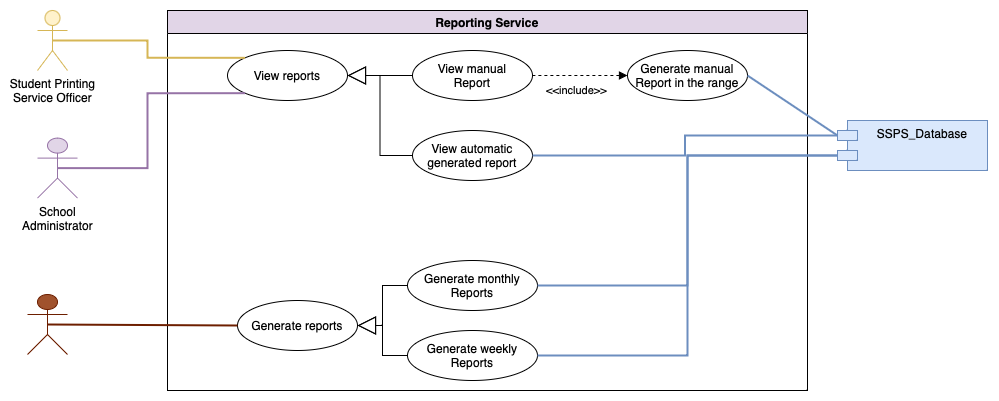

The diagram above was exported from draw.io. Its source (the exported page's mxGraphModel, read from the mxfile embedded in the PNG):
<mxGraphModel dx="2020" dy="1918" grid="1" gridSize="10" guides="1" tooltips="1" connect="1" arrows="1" fold="1" page="1" pageScale="1" pageWidth="827" pageHeight="1169" math="0" shadow="0">
  <root>
    <mxCell id="0" />
    <mxCell id="1" parent="0" />
    <mxCell id="2" value="Student Printing&lt;br&gt;Service Officer" style="shape=umlActor;verticalLabelPosition=bottom;verticalAlign=top;html=1;outlineConnect=0;fillColor=#fff2cc;strokeColor=#d6b656;" vertex="1" parent="1">
      <mxGeometry x="1540" y="-230" width="30" height="60" as="geometry" />
    </mxCell>
    <mxCell id="3" value="Reporting Service" style="swimlane;whiteSpace=wrap;html=1;fillColor=#e1d5e7;strokeColor=#000000;" vertex="1" parent="1">
      <mxGeometry x="1670" y="-230" width="640" height="380" as="geometry" />
    </mxCell>
    <mxCell id="4" value="Generate reports" style="ellipse;whiteSpace=wrap;html=1;" vertex="1" parent="3">
      <mxGeometry x="70" y="290" width="120" height="50" as="geometry" />
    </mxCell>
    <mxCell id="5" value="View reports" style="ellipse;whiteSpace=wrap;html=1;" vertex="1" parent="3">
      <mxGeometry x="60" y="40" width="120" height="50" as="geometry" />
    </mxCell>
    <mxCell id="6" value="Generate monthly Reports" style="ellipse;whiteSpace=wrap;html=1;" vertex="1" parent="3">
      <mxGeometry x="240" y="250" width="130" height="50" as="geometry" />
    </mxCell>
    <mxCell id="7" value="Generate weekly Reports" style="ellipse;whiteSpace=wrap;html=1;" vertex="1" parent="3">
      <mxGeometry x="240" y="320" width="130" height="50" as="geometry" />
    </mxCell>
    <mxCell id="8" value="" style="endArrow=block;endSize=16;endFill=0;html=1;rounded=0;exitX=0;exitY=0.5;exitDx=0;exitDy=0;edgeStyle=orthogonalEdgeStyle;entryX=1;entryY=0.5;entryDx=0;entryDy=0;" edge="1" parent="3" source="7" target="4">
      <mxGeometry width="160" relative="1" as="geometry">
        <mxPoint x="560" y="120" as="sourcePoint" />
        <mxPoint x="270" y="120" as="targetPoint" />
      </mxGeometry>
    </mxCell>
    <mxCell id="9" value="" style="endArrow=block;endSize=16;endFill=0;html=1;rounded=0;entryX=1;entryY=0.5;entryDx=0;entryDy=0;exitX=0;exitY=0.5;exitDx=0;exitDy=0;edgeStyle=orthogonalEdgeStyle;" edge="1" parent="3" source="6" target="4">
      <mxGeometry x="0.004" width="160" relative="1" as="geometry">
        <mxPoint x="160" y="150" as="sourcePoint" />
        <mxPoint x="320" y="150" as="targetPoint" />
        <mxPoint as="offset" />
      </mxGeometry>
    </mxCell>
    <mxCell id="10" value="View manual&lt;br&gt;Report" style="ellipse;whiteSpace=wrap;html=1;" vertex="1" parent="3">
      <mxGeometry x="245" y="40" width="120" height="50" as="geometry" />
    </mxCell>
    <mxCell id="11" value="View automatic&lt;br&gt;generated report" style="ellipse;whiteSpace=wrap;html=1;" vertex="1" parent="3">
      <mxGeometry x="245" y="120" width="120" height="50" as="geometry" />
    </mxCell>
    <mxCell id="12" value="Generate manual&lt;br&gt;Report in the range&lt;br&gt;" style="ellipse;whiteSpace=wrap;html=1;" vertex="1" parent="3">
      <mxGeometry x="460" y="40" width="120" height="50" as="geometry" />
    </mxCell>
    <mxCell id="13" value="&amp;lt;&amp;lt;include&amp;gt;&amp;gt;&lt;br&gt;" style="endArrow=none;html=1;rounded=0;entryX=1;entryY=0.5;entryDx=0;entryDy=0;exitX=0;exitY=0.5;exitDx=0;exitDy=0;dashed=1;strokeWidth=1;endFill=0;startArrow=block;startFill=1;" edge="1" parent="3" source="12" target="10">
      <mxGeometry x="0.0667" y="15" width="50" height="50" relative="1" as="geometry">
        <mxPoint x="255" y="75" as="sourcePoint" />
        <mxPoint x="190" y="75" as="targetPoint" />
        <mxPoint as="offset" />
      </mxGeometry>
    </mxCell>
    <mxCell id="14" value="" style="endArrow=none;html=1;rounded=0;exitX=1;exitY=0.5;exitDx=0;exitDy=0;entryX=0;entryY=0.5;entryDx=0;entryDy=0;strokeWidth=1;endFill=0;startArrow=block;startFill=0;startSize=16;" edge="1" parent="3" source="5" target="10">
      <mxGeometry width="50" height="50" relative="1" as="geometry">
        <mxPoint x="240" y="180" as="sourcePoint" />
        <mxPoint x="290" y="130" as="targetPoint" />
      </mxGeometry>
    </mxCell>
    <mxCell id="15" value="" style="endArrow=none;html=1;rounded=0;exitX=1;exitY=0.5;exitDx=0;exitDy=0;entryX=0;entryY=0.5;entryDx=0;entryDy=0;strokeWidth=1;endFill=0;startArrow=block;startFill=0;edgeStyle=orthogonalEdgeStyle;startSize=16;" edge="1" parent="3" source="5" target="11">
      <mxGeometry width="50" height="50" relative="1" as="geometry">
        <mxPoint x="190" y="75" as="sourcePoint" />
        <mxPoint x="255" y="75" as="targetPoint" />
      </mxGeometry>
    </mxCell>
    <mxCell id="16" value="" style="endArrow=none;html=1;rounded=0;exitX=0;exitY=0;exitDx=0;exitDy=0;entryX=0.5;entryY=0.5;entryDx=0;entryDy=0;entryPerimeter=0;strokeWidth=2;fillColor=#fff2cc;strokeColor=#d6b656;edgeStyle=orthogonalEdgeStyle;" edge="1" source="5" target="2" parent="1">
      <mxGeometry width="50" height="50" relative="1" as="geometry">
        <mxPoint x="1150" y="-310" as="sourcePoint" />
        <mxPoint x="1560" y="155" as="targetPoint" />
      </mxGeometry>
    </mxCell>
    <mxCell id="17" value="School&lt;br&gt;Administrator" style="shape=umlActor;verticalLabelPosition=bottom;verticalAlign=top;html=1;outlineConnect=0;fillColor=#e1d5e7;strokeColor=#9673a6;" vertex="1" parent="1">
      <mxGeometry x="1540" y="-102.39" width="40" height="60" as="geometry" />
    </mxCell>
    <mxCell id="18" style="rounded=0;orthogonalLoop=1;jettySize=auto;html=1;exitX=0;exitY=1;exitDx=0;exitDy=0;entryX=0.5;entryY=0.5;entryDx=0;entryDy=0;entryPerimeter=0;endArrow=none;endFill=0;strokeWidth=2;fillColor=#e1d5e7;strokeColor=#9673a6;edgeStyle=orthogonalEdgeStyle;" edge="1" source="5" target="17" parent="1">
      <mxGeometry relative="1" as="geometry">
        <Array as="points">
          <mxPoint x="1650" y="-148" />
          <mxPoint x="1650" y="-72" />
        </Array>
        <mxPoint x="1756.8985017624323" y="-129.99816737782305" as="sourcePoint" />
      </mxGeometry>
    </mxCell>
    <mxCell id="19" value="SSPS_Database" style="shape=module;align=left;spacingLeft=20;align=center;verticalAlign=top;whiteSpace=wrap;html=1;fillColor=#dae8fc;strokeColor=#6c8ebf;" vertex="1" parent="1">
      <mxGeometry x="2340" y="-120" width="150" height="50" as="geometry" />
    </mxCell>
    <mxCell id="20" value="" style="endArrow=none;html=1;rounded=0;exitX=1;exitY=0.5;exitDx=0;exitDy=0;entryX=0;entryY=0;entryDx=0;entryDy=35;entryPerimeter=0;edgeStyle=orthogonalEdgeStyle;strokeWidth=2;fillColor=#dae8fc;strokeColor=#6c8ebf;" edge="1" source="6" target="19" parent="1">
      <mxGeometry width="50" height="50" relative="1" as="geometry">
        <mxPoint x="2180" y="530" as="sourcePoint" />
        <mxPoint x="2670" y="110" as="targetPoint" />
      </mxGeometry>
    </mxCell>
    <mxCell id="21" value="" style="endArrow=none;html=1;rounded=0;exitX=1;exitY=0.5;exitDx=0;exitDy=0;entryX=0;entryY=0;entryDx=0;entryDy=35;entryPerimeter=0;edgeStyle=orthogonalEdgeStyle;strokeWidth=2;fillColor=#dae8fc;strokeColor=#6c8ebf;" edge="1" source="7" target="19" parent="1">
      <mxGeometry width="50" height="50" relative="1" as="geometry">
        <mxPoint x="2380" y="150" as="sourcePoint" />
        <mxPoint x="2430" y="100" as="targetPoint" />
      </mxGeometry>
    </mxCell>
    <mxCell id="22" value="Cronjob" style="shape=umlActor;verticalLabelPosition=bottom;verticalAlign=top;html=1;outlineConnect=0;fillColor=#a0522d;strokeColor=#6D1F00;fontColor=#ffffff;" vertex="1" parent="1">
      <mxGeometry x="1530" y="54" width="40" height="60" as="geometry" />
    </mxCell>
    <mxCell id="23" value="" style="endArrow=none;html=1;rounded=0;exitX=0.5;exitY=0.5;exitDx=0;exitDy=0;exitPerimeter=0;entryX=0;entryY=0.5;entryDx=0;entryDy=0;strokeWidth=2;fillColor=#a0522d;strokeColor=#6D1F00;" edge="1" source="22" target="4" parent="1">
      <mxGeometry width="50" height="50" relative="1" as="geometry">
        <mxPoint x="1650" y="70" as="sourcePoint" />
        <mxPoint x="1700" y="20" as="targetPoint" />
      </mxGeometry>
    </mxCell>
    <mxCell id="24" value="" style="endArrow=none;html=1;rounded=0;entryX=1;entryY=0.5;entryDx=0;entryDy=0;exitX=0;exitY=0;exitDx=0;exitDy=15;exitPerimeter=0;strokeWidth=2;fillColor=#dae8fc;strokeColor=#6c8ebf;" edge="1" source="19" target="12" parent="1">
      <mxGeometry width="50" height="50" relative="1" as="geometry">
        <mxPoint x="2190" y="-20" as="sourcePoint" />
        <mxPoint x="2240" y="-70" as="targetPoint" />
      </mxGeometry>
    </mxCell>
    <mxCell id="25" value="" style="endArrow=none;html=1;rounded=0;exitX=1;exitY=0.5;exitDx=0;exitDy=0;entryX=0;entryY=0;entryDx=0;entryDy=15;entryPerimeter=0;edgeStyle=orthogonalEdgeStyle;strokeWidth=2;fillColor=#dae8fc;strokeColor=#6c8ebf;" edge="1" source="11" target="19" parent="1">
      <mxGeometry width="50" height="50" relative="1" as="geometry">
        <mxPoint x="1990" as="sourcePoint" />
        <mxPoint x="2040" y="-50" as="targetPoint" />
      </mxGeometry>
    </mxCell>
  </root>
</mxGraphModel>